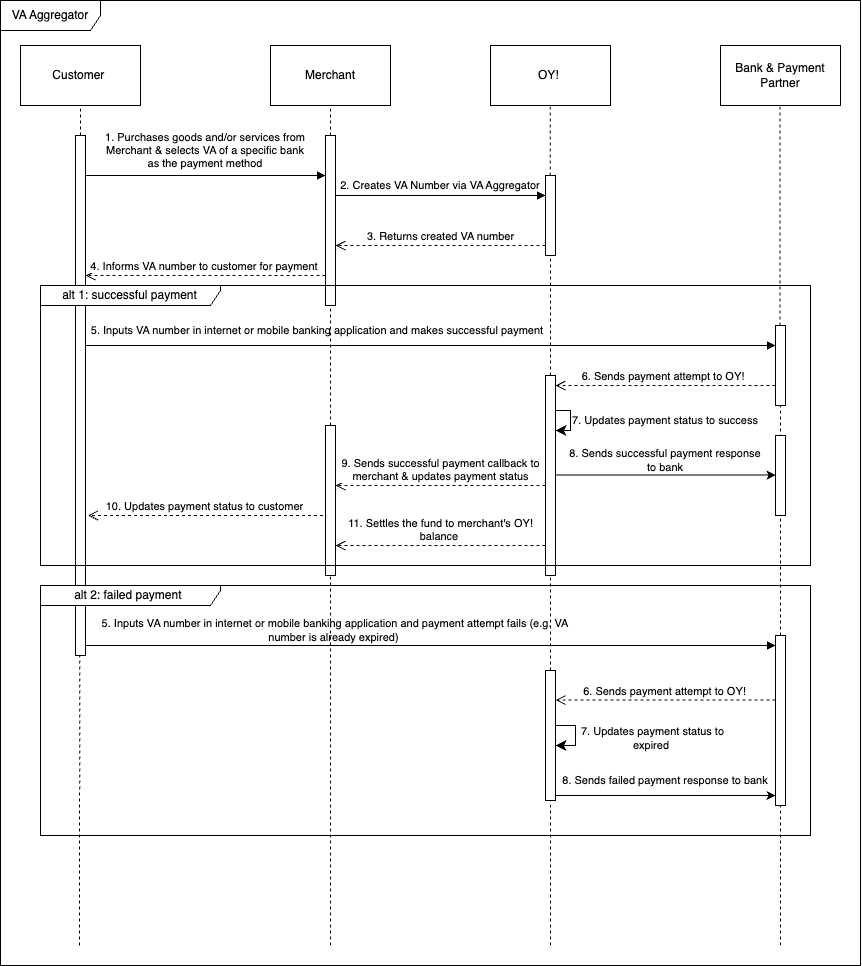

The diagram above was exported from draw.io. Its source (the exported page's mxGraphModel, read from the mxfile embedded in the PNG):
<mxGraphModel dx="1468" dy="782" grid="1" gridSize="10" guides="1" tooltips="1" connect="1" arrows="1" fold="1" page="1" pageScale="1" pageWidth="850" pageHeight="1100" math="0" shadow="0">
  <root>
    <mxCell id="0" />
    <mxCell id="1" parent="0" />
    <mxCell id="73r5xpyFLo4eU6k4rOve-1" value="Customer&amp;nbsp;" style="rounded=0;whiteSpace=wrap;html=1;" parent="1" vertex="1">
      <mxGeometry x="20" y="90" width="120" height="60" as="geometry" />
    </mxCell>
    <mxCell id="73r5xpyFLo4eU6k4rOve-2" value="Merchant" style="rounded=0;whiteSpace=wrap;html=1;" parent="1" vertex="1">
      <mxGeometry x="270" y="90" width="120" height="60" as="geometry" />
    </mxCell>
    <mxCell id="73r5xpyFLo4eU6k4rOve-3" value="OY!&amp;nbsp;" style="rounded=0;whiteSpace=wrap;html=1;" parent="1" vertex="1">
      <mxGeometry x="490" y="90" width="120" height="60" as="geometry" />
    </mxCell>
    <mxCell id="73r5xpyFLo4eU6k4rOve-4" value="Bank &amp;amp; Payment Partner" style="rounded=0;whiteSpace=wrap;html=1;" parent="1" vertex="1">
      <mxGeometry x="720" y="90" width="120" height="60" as="geometry" />
    </mxCell>
    <mxCell id="73r5xpyFLo4eU6k4rOve-5" value="" style="endArrow=none;dashed=1;html=1;rounded=0;entryX=0.5;entryY=1;entryDx=0;entryDy=0;" parent="1" source="73r5xpyFLo4eU6k4rOve-9" target="73r5xpyFLo4eU6k4rOve-1" edge="1">
      <mxGeometry width="50" height="50" relative="1" as="geometry">
        <mxPoint x="80" y="610" as="sourcePoint" />
        <mxPoint x="370" y="290" as="targetPoint" />
      </mxGeometry>
    </mxCell>
    <mxCell id="73r5xpyFLo4eU6k4rOve-7" value="" style="html=1;verticalAlign=bottom;endArrow=block;curved=0;rounded=0;" parent="1" edge="1">
      <mxGeometry relative="1" as="geometry">
        <mxPoint x="85" y="220" as="sourcePoint" />
        <mxPoint x="325" y="220" as="targetPoint" />
      </mxGeometry>
    </mxCell>
    <mxCell id="73r5xpyFLo4eU6k4rOve-10" value="" style="endArrow=none;dashed=1;html=1;rounded=0;entryX=0.051;entryY=0.13;entryDx=0;entryDy=0;entryPerimeter=0;" parent="1" target="73r5xpyFLo4eU6k4rOve-56" edge="1">
      <mxGeometry width="50" height="50" relative="1" as="geometry">
        <mxPoint x="79" y="990" as="sourcePoint" />
        <mxPoint x="80" y="790" as="targetPoint" />
      </mxGeometry>
    </mxCell>
    <mxCell id="73r5xpyFLo4eU6k4rOve-9" value="" style="html=1;points=[[0,0,0,0,5],[0,1,0,0,-5],[1,0,0,0,5],[1,1,0,0,-5]];perimeter=orthogonalPerimeter;outlineConnect=0;targetShapes=umlLifeline;portConstraint=eastwest;newEdgeStyle={&quot;curved&quot;:0,&quot;rounded&quot;:0};" parent="1" vertex="1">
      <mxGeometry x="75" y="180" width="10" height="520" as="geometry" />
    </mxCell>
    <mxCell id="73r5xpyFLo4eU6k4rOve-11" value="" style="endArrow=none;dashed=1;html=1;rounded=0;entryX=0.5;entryY=1;entryDx=0;entryDy=0;" parent="1" source="73r5xpyFLo4eU6k4rOve-6" edge="1">
      <mxGeometry width="50" height="50" relative="1" as="geometry">
        <mxPoint x="330" y="600" as="sourcePoint" />
        <mxPoint x="330" y="150" as="targetPoint" />
      </mxGeometry>
    </mxCell>
    <mxCell id="73r5xpyFLo4eU6k4rOve-12" value="" style="endArrow=none;dashed=1;html=1;rounded=0;entryX=0.5;entryY=1;entryDx=0;entryDy=0;" parent="1" source="73r5xpyFLo4eU6k4rOve-35" target="73r5xpyFLo4eU6k4rOve-6" edge="1">
      <mxGeometry width="50" height="50" relative="1" as="geometry">
        <mxPoint x="330" y="600" as="sourcePoint" />
        <mxPoint x="330" y="150" as="targetPoint" />
      </mxGeometry>
    </mxCell>
    <mxCell id="73r5xpyFLo4eU6k4rOve-6" value="" style="html=1;points=[[0,0,0,0,5],[0,1,0,0,-5],[1,0,0,0,5],[1,1,0,0,-5]];perimeter=orthogonalPerimeter;outlineConnect=0;targetShapes=umlLifeline;portConstraint=eastwest;newEdgeStyle={&quot;curved&quot;:0,&quot;rounded&quot;:0};" parent="1" vertex="1">
      <mxGeometry x="325" y="180" width="10" height="170" as="geometry" />
    </mxCell>
    <mxCell id="73r5xpyFLo4eU6k4rOve-16" value="1. Purchases goods and/or services from Merchant &amp;amp; selects VA of a specific bank as the payment method" style="text;html=1;strokeColor=none;fillColor=none;align=center;verticalAlign=middle;whiteSpace=wrap;rounded=0;fontSize=11;" parent="1" vertex="1">
      <mxGeometry x="100" y="180" width="210" height="30" as="geometry" />
    </mxCell>
    <mxCell id="73r5xpyFLo4eU6k4rOve-17" value="" style="endArrow=none;dashed=1;html=1;rounded=0;entryX=0.5;entryY=1;entryDx=0;entryDy=0;" parent="1" source="73r5xpyFLo4eU6k4rOve-18" edge="1">
      <mxGeometry width="50" height="50" relative="1" as="geometry">
        <mxPoint x="549.63" y="490" as="sourcePoint" />
        <mxPoint x="549.63" y="150" as="targetPoint" />
      </mxGeometry>
    </mxCell>
    <mxCell id="73r5xpyFLo4eU6k4rOve-19" value="" style="endArrow=none;dashed=1;html=1;rounded=0;entryX=0.5;entryY=1;entryDx=0;entryDy=0;" parent="1" source="73r5xpyFLo4eU6k4rOve-31" target="73r5xpyFLo4eU6k4rOve-18" edge="1">
      <mxGeometry width="50" height="50" relative="1" as="geometry">
        <mxPoint x="550" y="600" as="sourcePoint" />
        <mxPoint x="549.63" y="150" as="targetPoint" />
      </mxGeometry>
    </mxCell>
    <mxCell id="73r5xpyFLo4eU6k4rOve-18" value="" style="html=1;points=[[0,0,0,0,5],[0,1,0,0,-5],[1,0,0,0,5],[1,1,0,0,-5]];perimeter=orthogonalPerimeter;outlineConnect=0;targetShapes=umlLifeline;portConstraint=eastwest;newEdgeStyle={&quot;curved&quot;:0,&quot;rounded&quot;:0};" parent="1" vertex="1">
      <mxGeometry x="545" y="220" width="10" height="80" as="geometry" />
    </mxCell>
    <mxCell id="73r5xpyFLo4eU6k4rOve-20" value="" style="html=1;verticalAlign=bottom;endArrow=block;curved=0;rounded=0;" parent="1" target="73r5xpyFLo4eU6k4rOve-18" edge="1">
      <mxGeometry relative="1" as="geometry">
        <mxPoint x="335" y="240" as="sourcePoint" />
        <mxPoint x="510" y="240" as="targetPoint" />
      </mxGeometry>
    </mxCell>
    <mxCell id="73r5xpyFLo4eU6k4rOve-23" value="3. Returns created VA number" style="html=1;verticalAlign=bottom;endArrow=open;dashed=1;endSize=8;curved=0;rounded=0;exitX=0;exitY=1;exitDx=0;exitDy=-5;" parent="1" target="73r5xpyFLo4eU6k4rOve-6" edge="1">
      <mxGeometry relative="1" as="geometry">
        <mxPoint x="360" y="290" as="targetPoint" />
        <mxPoint x="545" y="290" as="sourcePoint" />
      </mxGeometry>
    </mxCell>
    <mxCell id="73r5xpyFLo4eU6k4rOve-24" value="2. Creates VA Number via VA Aggregator" style="text;html=1;strokeColor=none;fillColor=none;align=center;verticalAlign=middle;whiteSpace=wrap;rounded=0;fontSize=11;" parent="1" vertex="1">
      <mxGeometry x="335" y="220" width="210" height="20" as="geometry" />
    </mxCell>
    <mxCell id="73r5xpyFLo4eU6k4rOve-25" value="4. Informs VA number to customer for payment&amp;nbsp;" style="html=1;verticalAlign=bottom;endArrow=open;dashed=1;endSize=8;curved=0;rounded=0;exitX=0;exitY=1;exitDx=0;exitDy=-5;" parent="1" target="73r5xpyFLo4eU6k4rOve-9" edge="1">
      <mxGeometry relative="1" as="geometry">
        <mxPoint x="90" y="320" as="targetPoint" />
        <mxPoint x="325" y="320" as="sourcePoint" />
      </mxGeometry>
    </mxCell>
    <mxCell id="73r5xpyFLo4eU6k4rOve-26" value="" style="endArrow=none;dashed=1;html=1;rounded=0;entryX=0.5;entryY=1;entryDx=0;entryDy=0;" parent="1" source="73r5xpyFLo4eU6k4rOve-28" edge="1">
      <mxGeometry width="50" height="50" relative="1" as="geometry">
        <mxPoint x="780" y="600" as="sourcePoint" />
        <mxPoint x="779.47" y="150" as="targetPoint" />
      </mxGeometry>
    </mxCell>
    <mxCell id="73r5xpyFLo4eU6k4rOve-27" value="" style="html=1;verticalAlign=bottom;endArrow=block;curved=0;rounded=0;" parent="1" source="73r5xpyFLo4eU6k4rOve-9" edge="1">
      <mxGeometry relative="1" as="geometry">
        <mxPoint x="90" y="390" as="sourcePoint" />
        <mxPoint x="775" y="390" as="targetPoint" />
      </mxGeometry>
    </mxCell>
    <mxCell id="73r5xpyFLo4eU6k4rOve-29" value="" style="endArrow=none;dashed=1;html=1;rounded=0;entryX=0.5;entryY=1;entryDx=0;entryDy=0;" parent="1" source="73r5xpyFLo4eU6k4rOve-47" target="73r5xpyFLo4eU6k4rOve-28" edge="1">
      <mxGeometry width="50" height="50" relative="1" as="geometry">
        <mxPoint x="780" y="780" as="sourcePoint" />
        <mxPoint x="779.47" y="150" as="targetPoint" />
      </mxGeometry>
    </mxCell>
    <mxCell id="73r5xpyFLo4eU6k4rOve-28" value="" style="html=1;points=[[0,0,0,0,5],[0,1,0,0,-5],[1,0,0,0,5],[1,1,0,0,-5]];perimeter=orthogonalPerimeter;outlineConnect=0;targetShapes=umlLifeline;portConstraint=eastwest;newEdgeStyle={&quot;curved&quot;:0,&quot;rounded&quot;:0};" parent="1" vertex="1">
      <mxGeometry x="775" y="370" width="10" height="80" as="geometry" />
    </mxCell>
    <mxCell id="73r5xpyFLo4eU6k4rOve-30" value="5. Inputs VA number in internet or mobile banking application and makes successful payment&amp;nbsp;&amp;nbsp;" style="text;html=1;strokeColor=none;fillColor=none;align=center;verticalAlign=middle;whiteSpace=wrap;rounded=0;fontSize=11;" parent="1" vertex="1">
      <mxGeometry x="70" y="360" width="500" height="30" as="geometry" />
    </mxCell>
    <mxCell id="73r5xpyFLo4eU6k4rOve-32" value="" style="endArrow=none;dashed=1;html=1;rounded=0;" parent="1" source="73r5xpyFLo4eU6k4rOve-49" target="73r5xpyFLo4eU6k4rOve-31" edge="1">
      <mxGeometry width="50" height="50" relative="1" as="geometry">
        <mxPoint x="550" y="890" as="sourcePoint" />
        <mxPoint x="550" y="690" as="targetPoint" />
      </mxGeometry>
    </mxCell>
    <mxCell id="73r5xpyFLo4eU6k4rOve-31" value="" style="html=1;points=[[0,0,0,0,5],[0,1,0,0,-5],[1,0,0,0,5],[1,1,0,0,-5]];perimeter=orthogonalPerimeter;outlineConnect=0;targetShapes=umlLifeline;portConstraint=eastwest;newEdgeStyle={&quot;curved&quot;:0,&quot;rounded&quot;:0};" parent="1" vertex="1">
      <mxGeometry x="545" y="420" width="10" height="200" as="geometry" />
    </mxCell>
    <mxCell id="73r5xpyFLo4eU6k4rOve-33" value="6. Sends payment attempt to OY!&amp;nbsp;" style="html=1;verticalAlign=bottom;endArrow=open;dashed=1;endSize=8;curved=0;rounded=0;exitX=0;exitY=1;exitDx=0;exitDy=-5;" parent="1" target="73r5xpyFLo4eU6k4rOve-31" edge="1">
      <mxGeometry x="0.0034" relative="1" as="geometry">
        <mxPoint x="565" y="430" as="targetPoint" />
        <mxPoint x="775" y="430" as="sourcePoint" />
        <mxPoint as="offset" />
      </mxGeometry>
    </mxCell>
    <mxCell id="73r5xpyFLo4eU6k4rOve-34" value="9. Sends successful payment callback to &lt;br&gt;merchant &amp;amp; updates payment status" style="html=1;verticalAlign=bottom;endArrow=open;dashed=1;endSize=8;curved=0;rounded=0;exitX=0;exitY=1;exitDx=0;exitDy=-5;" parent="1" edge="1">
      <mxGeometry relative="1" as="geometry">
        <mxPoint x="335" y="530" as="targetPoint" />
        <mxPoint x="545" y="530" as="sourcePoint" />
        <mxPoint as="offset" />
      </mxGeometry>
    </mxCell>
    <mxCell id="73r5xpyFLo4eU6k4rOve-36" value="" style="endArrow=none;dashed=1;html=1;rounded=0;" parent="1" target="73r5xpyFLo4eU6k4rOve-35" edge="1">
      <mxGeometry width="50" height="50" relative="1" as="geometry">
        <mxPoint x="330" y="990" as="sourcePoint" />
        <mxPoint x="330" y="670" as="targetPoint" />
      </mxGeometry>
    </mxCell>
    <mxCell id="73r5xpyFLo4eU6k4rOve-35" value="" style="html=1;points=[[0,0,0,0,5],[0,1,0,0,-5],[1,0,0,0,5],[1,1,0,0,-5]];perimeter=orthogonalPerimeter;outlineConnect=0;targetShapes=umlLifeline;portConstraint=eastwest;newEdgeStyle={&quot;curved&quot;:0,&quot;rounded&quot;:0};" parent="1" vertex="1">
      <mxGeometry x="325" y="470" width="10" height="150" as="geometry" />
    </mxCell>
    <mxCell id="73r5xpyFLo4eU6k4rOve-38" value="10. Updates payment status to customer" style="html=1;verticalAlign=bottom;endArrow=open;dashed=1;endSize=8;curved=0;rounded=0;entryX=1.5;entryY=0.795;entryDx=0;entryDy=0;entryPerimeter=0;" parent="1" edge="1">
      <mxGeometry x="0.0043" relative="1" as="geometry">
        <mxPoint x="87.5" y="560" as="targetPoint" />
        <mxPoint x="322.5" y="560" as="sourcePoint" />
        <mxPoint as="offset" />
      </mxGeometry>
    </mxCell>
    <mxCell id="73r5xpyFLo4eU6k4rOve-39" value="11. Settles the fund to merchant's OY! &lt;br&gt;balance&amp;nbsp;" style="html=1;verticalAlign=bottom;endArrow=open;dashed=1;endSize=8;curved=0;rounded=0;exitX=0;exitY=1;exitDx=0;exitDy=-5;" parent="1" edge="1">
      <mxGeometry x="0.0034" relative="1" as="geometry">
        <mxPoint x="335" y="590" as="targetPoint" />
        <mxPoint x="545" y="590" as="sourcePoint" />
        <mxPoint as="offset" />
      </mxGeometry>
    </mxCell>
    <mxCell id="73r5xpyFLo4eU6k4rOve-42" value="alt 1: successful payment" style="shape=umlFrame;whiteSpace=wrap;html=1;pointerEvents=0;width=180;height=20;" parent="1" vertex="1">
      <mxGeometry x="40" y="330" width="770" height="280" as="geometry" />
    </mxCell>
    <mxCell id="73r5xpyFLo4eU6k4rOve-43" value="" style="html=1;verticalAlign=bottom;endArrow=block;curved=0;rounded=0;" parent="1" target="73r5xpyFLo4eU6k4rOve-47" edge="1">
      <mxGeometry relative="1" as="geometry">
        <mxPoint x="85" y="690" as="sourcePoint" />
        <mxPoint x="770" y="690" as="targetPoint" />
      </mxGeometry>
    </mxCell>
    <mxCell id="73r5xpyFLo4eU6k4rOve-44" value="5. Inputs VA number in internet or mobile banking application and payment attempt fails (e.g. VA number is already expired)&amp;nbsp;" style="text;html=1;strokeColor=none;fillColor=none;align=center;verticalAlign=middle;whiteSpace=wrap;rounded=0;fontSize=11;" parent="1" vertex="1">
      <mxGeometry x="85" y="660" width="500" height="30" as="geometry" />
    </mxCell>
    <mxCell id="73r5xpyFLo4eU6k4rOve-45" value="6. Sends payment attempt to OY!" style="html=1;verticalAlign=bottom;endArrow=open;dashed=1;endSize=8;curved=0;rounded=0;exitX=0;exitY=1;exitDx=0;exitDy=-5;" parent="1" edge="1">
      <mxGeometry relative="1" as="geometry">
        <mxPoint x="555" y="744.58" as="targetPoint" />
        <mxPoint x="775" y="744.58" as="sourcePoint" />
        <mxPoint as="offset" />
      </mxGeometry>
    </mxCell>
    <mxCell id="73r5xpyFLo4eU6k4rOve-48" value="" style="endArrow=none;dashed=1;html=1;rounded=0;entryX=0.5;entryY=1;entryDx=0;entryDy=0;" parent="1" target="73r5xpyFLo4eU6k4rOve-47" edge="1">
      <mxGeometry width="50" height="50" relative="1" as="geometry">
        <mxPoint x="780" y="990" as="sourcePoint" />
        <mxPoint x="780" y="540" as="targetPoint" />
      </mxGeometry>
    </mxCell>
    <mxCell id="73r5xpyFLo4eU6k4rOve-47" value="" style="html=1;points=[[0,0,0,0,5],[0,1,0,0,-5],[1,0,0,0,5],[1,1,0,0,-5]];perimeter=orthogonalPerimeter;outlineConnect=0;targetShapes=umlLifeline;portConstraint=eastwest;newEdgeStyle={&quot;curved&quot;:0,&quot;rounded&quot;:0};" parent="1" vertex="1">
      <mxGeometry x="775" y="680" width="10" height="170" as="geometry" />
    </mxCell>
    <mxCell id="73r5xpyFLo4eU6k4rOve-50" value="" style="endArrow=none;dashed=1;html=1;rounded=0;entryX=0.5;entryY=1;entryDx=0;entryDy=0;" parent="1" target="73r5xpyFLo4eU6k4rOve-49" edge="1">
      <mxGeometry width="50" height="50" relative="1" as="geometry">
        <mxPoint x="550" y="990" as="sourcePoint" />
        <mxPoint x="550" y="670" as="targetPoint" />
      </mxGeometry>
    </mxCell>
    <mxCell id="73r5xpyFLo4eU6k4rOve-49" value="" style="html=1;points=[[0,0,0,0,5],[0,1,0,0,-5],[1,0,0,0,5],[1,1,0,0,-5]];perimeter=orthogonalPerimeter;outlineConnect=0;targetShapes=umlLifeline;portConstraint=eastwest;newEdgeStyle={&quot;curved&quot;:0,&quot;rounded&quot;:0};" parent="1" vertex="1">
      <mxGeometry x="545" y="715" width="10" height="130" as="geometry" />
    </mxCell>
    <mxCell id="73r5xpyFLo4eU6k4rOve-53" value="" style="edgeStyle=elbowEdgeStyle;elbow=horizontal;endArrow=classic;html=1;curved=0;rounded=0;endSize=8;startSize=8;" parent="1" source="73r5xpyFLo4eU6k4rOve-49" target="73r5xpyFLo4eU6k4rOve-49" edge="1">
      <mxGeometry width="50" height="50" relative="1" as="geometry">
        <mxPoint x="560" y="830" as="sourcePoint" />
        <mxPoint x="580" y="850" as="targetPoint" />
      </mxGeometry>
    </mxCell>
    <mxCell id="73r5xpyFLo4eU6k4rOve-55" value="7. Updates payment status to expired&amp;nbsp;" style="text;html=1;strokeColor=none;fillColor=none;align=center;verticalAlign=middle;whiteSpace=wrap;rounded=0;fontSize=11;" parent="1" vertex="1">
      <mxGeometry x="565" y="767.5" width="175" height="30" as="geometry" />
    </mxCell>
    <mxCell id="73r5xpyFLo4eU6k4rOve-56" value="alt 2: failed payment&amp;nbsp;" style="shape=umlFrame;whiteSpace=wrap;html=1;pointerEvents=0;width=180;height=20;" parent="1" vertex="1">
      <mxGeometry x="40" y="630" width="770" height="250" as="geometry" />
    </mxCell>
    <mxCell id="73r5xpyFLo4eU6k4rOve-57" value="" style="edgeStyle=elbowEdgeStyle;elbow=horizontal;endArrow=classic;html=1;curved=0;rounded=0;endSize=8;startSize=8;" parent="1" edge="1">
      <mxGeometry width="50" height="50" relative="1" as="geometry">
        <mxPoint x="555.0000000000001" y="455" as="sourcePoint" />
        <mxPoint x="555.0000000000001" y="475" as="targetPoint" />
        <Array as="points">
          <mxPoint x="570" y="470" />
        </Array>
      </mxGeometry>
    </mxCell>
    <mxCell id="73r5xpyFLo4eU6k4rOve-58" value="7. Updates payment status to success" style="text;html=1;strokeColor=none;fillColor=none;align=center;verticalAlign=middle;whiteSpace=wrap;rounded=0;fontSize=11;" parent="1" vertex="1">
      <mxGeometry x="570" y="450" width="190" height="30" as="geometry" />
    </mxCell>
    <mxCell id="73r5xpyFLo4eU6k4rOve-59" value="" style="html=1;points=[[0,0,0,0,5],[0,1,0,0,-5],[1,0,0,0,5],[1,1,0,0,-5]];perimeter=orthogonalPerimeter;outlineConnect=0;targetShapes=umlLifeline;portConstraint=eastwest;newEdgeStyle={&quot;curved&quot;:0,&quot;rounded&quot;:0};" parent="1" vertex="1">
      <mxGeometry x="775" y="480" width="10" height="80" as="geometry" />
    </mxCell>
    <mxCell id="73r5xpyFLo4eU6k4rOve-60" value="8. Sends successful payment response to bank" style="text;html=1;strokeColor=none;fillColor=none;align=center;verticalAlign=middle;whiteSpace=wrap;rounded=0;fontSize=11;" parent="1" vertex="1">
      <mxGeometry x="565" y="490" width="200" height="30" as="geometry" />
    </mxCell>
    <mxCell id="73r5xpyFLo4eU6k4rOve-61" value="" style="endArrow=classic;html=1;rounded=0;entryX=1;entryY=1;entryDx=0;entryDy=0;" parent="1" edge="1">
      <mxGeometry width="50" height="50" relative="1" as="geometry">
        <mxPoint x="555" y="519.5799999999999" as="sourcePoint" />
        <mxPoint x="775" y="519.5799999999999" as="targetPoint" />
      </mxGeometry>
    </mxCell>
    <mxCell id="73r5xpyFLo4eU6k4rOve-62" value="8. Sends failed payment response to bank" style="text;html=1;strokeColor=none;fillColor=none;align=center;verticalAlign=middle;whiteSpace=wrap;rounded=0;fontSize=11;" parent="1" vertex="1">
      <mxGeometry x="550" y="810" width="230" height="30" as="geometry" />
    </mxCell>
    <mxCell id="73r5xpyFLo4eU6k4rOve-63" value="" style="endArrow=classic;html=1;rounded=0;exitX=1;exitY=1;exitDx=0;exitDy=-5;exitPerimeter=0;" parent="1" source="73r5xpyFLo4eU6k4rOve-49" target="73r5xpyFLo4eU6k4rOve-47" edge="1">
      <mxGeometry width="50" height="50" relative="1" as="geometry">
        <mxPoint x="440" y="710" as="sourcePoint" />
        <mxPoint x="770" y="840" as="targetPoint" />
      </mxGeometry>
    </mxCell>
    <mxCell id="USQs7OT3CIVmYeph-VqM-2" value="VA Aggregator" style="shape=umlFrame;whiteSpace=wrap;html=1;pointerEvents=0;width=100;height=30;" vertex="1" parent="1">
      <mxGeometry y="45" width="860" height="965" as="geometry" />
    </mxCell>
  </root>
</mxGraphModel>